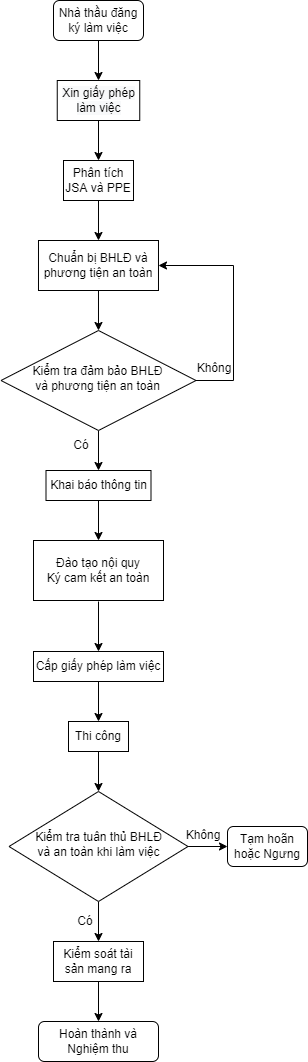

The diagram above was exported from draw.io. Its source (the exported page's mxGraphModel, read from the mxfile embedded in the PNG):
<mxGraphModel dx="1422" dy="762" grid="1" gridSize="10" guides="1" tooltips="1" connect="1" arrows="1" fold="1" page="1" pageScale="1" pageWidth="827" pageHeight="1169" math="0" shadow="0">
  <root>
    <mxCell id="WIyWlLk6GJQsqaUBKTNV-0" />
    <mxCell id="WIyWlLk6GJQsqaUBKTNV-1" parent="WIyWlLk6GJQsqaUBKTNV-0" />
    <mxCell id="59W8NBEANyWdRqamdUT7-37" style="edgeStyle=orthogonalEdgeStyle;rounded=0;orthogonalLoop=1;jettySize=auto;html=1;exitX=0.5;exitY=1;exitDx=0;exitDy=0;entryX=0.5;entryY=0;entryDx=0;entryDy=0;" parent="WIyWlLk6GJQsqaUBKTNV-1" source="WIyWlLk6GJQsqaUBKTNV-3" target="59W8NBEANyWdRqamdUT7-21" edge="1">
      <mxGeometry relative="1" as="geometry" />
    </mxCell>
    <mxCell id="WIyWlLk6GJQsqaUBKTNV-3" value="Nhà thầu đăng ký làm việc" style="rounded=1;whiteSpace=wrap;html=1;fontSize=12;glass=0;strokeWidth=1;shadow=0;" parent="WIyWlLk6GJQsqaUBKTNV-1" vertex="1">
      <mxGeometry x="160" width="90" height="40" as="geometry" />
    </mxCell>
    <mxCell id="59W8NBEANyWdRqamdUT7-43" style="edgeStyle=orthogonalEdgeStyle;rounded=0;orthogonalLoop=1;jettySize=auto;html=1;exitX=0.5;exitY=1;exitDx=0;exitDy=0;entryX=0.5;entryY=0;entryDx=0;entryDy=0;" parent="WIyWlLk6GJQsqaUBKTNV-1" source="WIyWlLk6GJQsqaUBKTNV-6" target="59W8NBEANyWdRqamdUT7-26" edge="1">
      <mxGeometry relative="1" as="geometry" />
    </mxCell>
    <mxCell id="WIyWlLk6GJQsqaUBKTNV-6" value="Kiểm tra đảm bảo BHLĐ&lt;br&gt;và phương tiện an toàn" style="rhombus;whiteSpace=wrap;html=1;shadow=0;fontFamily=Helvetica;fontSize=12;align=center;strokeWidth=1;spacing=6;spacingTop=-4;" parent="WIyWlLk6GJQsqaUBKTNV-1" vertex="1">
      <mxGeometry x="107.49" y="330" width="195" height="100" as="geometry" />
    </mxCell>
    <mxCell id="59W8NBEANyWdRqamdUT7-61" style="edgeStyle=orthogonalEdgeStyle;rounded=0;orthogonalLoop=1;jettySize=auto;html=1;exitX=1;exitY=0.5;exitDx=0;exitDy=0;entryX=0;entryY=0.5;entryDx=0;entryDy=0;" parent="WIyWlLk6GJQsqaUBKTNV-1" source="WIyWlLk6GJQsqaUBKTNV-10" target="WIyWlLk6GJQsqaUBKTNV-12" edge="1">
      <mxGeometry relative="1" as="geometry" />
    </mxCell>
    <mxCell id="59W8NBEANyWdRqamdUT7-69" value="" style="edgeStyle=orthogonalEdgeStyle;rounded=0;orthogonalLoop=1;jettySize=auto;html=1;" parent="WIyWlLk6GJQsqaUBKTNV-1" source="WIyWlLk6GJQsqaUBKTNV-10" edge="1">
      <mxGeometry relative="1" as="geometry">
        <mxPoint x="205" y="941" as="targetPoint" />
      </mxGeometry>
    </mxCell>
    <mxCell id="WIyWlLk6GJQsqaUBKTNV-10" value="Kiểm tra tuân thủ BHLĐ&lt;br&gt;và an toàn khi làm việc" style="rhombus;whiteSpace=wrap;html=1;shadow=0;fontFamily=Helvetica;fontSize=12;align=center;strokeWidth=1;spacing=6;spacingTop=-4;" parent="WIyWlLk6GJQsqaUBKTNV-1" vertex="1">
      <mxGeometry x="115.5" y="791" width="179" height="110" as="geometry" />
    </mxCell>
    <mxCell id="WIyWlLk6GJQsqaUBKTNV-12" value="Tạm hoãn hoặc Ngưng" style="rounded=1;whiteSpace=wrap;html=1;fontSize=12;glass=0;strokeWidth=1;shadow=0;" parent="WIyWlLk6GJQsqaUBKTNV-1" vertex="1">
      <mxGeometry x="334" y="826" width="80" height="40" as="geometry" />
    </mxCell>
    <mxCell id="59W8NBEANyWdRqamdUT7-38" style="edgeStyle=orthogonalEdgeStyle;rounded=0;orthogonalLoop=1;jettySize=auto;html=1;exitX=0.5;exitY=1;exitDx=0;exitDy=0;" parent="WIyWlLk6GJQsqaUBKTNV-1" source="59W8NBEANyWdRqamdUT7-21" target="59W8NBEANyWdRqamdUT7-28" edge="1">
      <mxGeometry relative="1" as="geometry" />
    </mxCell>
    <mxCell id="59W8NBEANyWdRqamdUT7-21" value="&lt;span style=&quot;color: rgb(0, 0, 0); font-family: Helvetica; font-size: 12px; font-style: normal; font-variant-ligatures: normal; font-variant-caps: normal; font-weight: 400; letter-spacing: normal; orphans: 2; text-align: center; text-indent: 0px; text-transform: none; widows: 2; word-spacing: 0px; -webkit-text-stroke-width: 0px; background-color: rgb(248, 249, 250); text-decoration-thickness: initial; text-decoration-style: initial; text-decoration-color: initial; float: none; display: inline !important;&quot;&gt;Xin giấy phép làm việc&lt;/span&gt;" style="rounded=0;whiteSpace=wrap;html=1;" parent="WIyWlLk6GJQsqaUBKTNV-1" vertex="1">
      <mxGeometry x="163.75" y="80" width="82.5" height="40" as="geometry" />
    </mxCell>
    <mxCell id="59W8NBEANyWdRqamdUT7-57" style="edgeStyle=orthogonalEdgeStyle;rounded=0;orthogonalLoop=1;jettySize=auto;html=1;exitX=0.5;exitY=1;exitDx=0;exitDy=0;entryX=0.5;entryY=0;entryDx=0;entryDy=0;" parent="WIyWlLk6GJQsqaUBKTNV-1" source="59W8NBEANyWdRqamdUT7-22" target="WIyWlLk6GJQsqaUBKTNV-10" edge="1">
      <mxGeometry relative="1" as="geometry" />
    </mxCell>
    <mxCell id="59W8NBEANyWdRqamdUT7-22" value="Thi công" style="rounded=0;whiteSpace=wrap;html=1;" parent="WIyWlLk6GJQsqaUBKTNV-1" vertex="1">
      <mxGeometry x="175" y="721" width="60" height="30" as="geometry" />
    </mxCell>
    <mxCell id="59W8NBEANyWdRqamdUT7-53" style="edgeStyle=orthogonalEdgeStyle;rounded=0;orthogonalLoop=1;jettySize=auto;html=1;exitX=0.5;exitY=1;exitDx=0;exitDy=0;entryX=0.5;entryY=0;entryDx=0;entryDy=0;" parent="WIyWlLk6GJQsqaUBKTNV-1" source="59W8NBEANyWdRqamdUT7-23" target="59W8NBEANyWdRqamdUT7-22" edge="1">
      <mxGeometry relative="1" as="geometry" />
    </mxCell>
    <mxCell id="59W8NBEANyWdRqamdUT7-23" value="Cấp giấy phép làm việc" style="rounded=0;whiteSpace=wrap;html=1;" parent="WIyWlLk6GJQsqaUBKTNV-1" vertex="1">
      <mxGeometry x="140" y="651" width="130" height="30" as="geometry" />
    </mxCell>
    <mxCell id="59W8NBEANyWdRqamdUT7-51" style="edgeStyle=orthogonalEdgeStyle;rounded=0;orthogonalLoop=1;jettySize=auto;html=1;exitX=0.5;exitY=1;exitDx=0;exitDy=0;entryX=0.5;entryY=0;entryDx=0;entryDy=0;" parent="WIyWlLk6GJQsqaUBKTNV-1" target="59W8NBEANyWdRqamdUT7-23" edge="1">
      <mxGeometry relative="1" as="geometry">
        <mxPoint x="205" y="601" as="sourcePoint" />
      </mxGeometry>
    </mxCell>
    <mxCell id="59W8NBEANyWdRqamdUT7-25" value="Đào tạo nội quy&lt;br&gt;Ký cam kết an toàn" style="rounded=0;whiteSpace=wrap;html=1;" parent="WIyWlLk6GJQsqaUBKTNV-1" vertex="1">
      <mxGeometry x="140" y="540" width="130" height="60" as="geometry" />
    </mxCell>
    <mxCell id="59W8NBEANyWdRqamdUT7-44" style="edgeStyle=orthogonalEdgeStyle;rounded=0;orthogonalLoop=1;jettySize=auto;html=1;exitX=0.5;exitY=1;exitDx=0;exitDy=0;entryX=0.5;entryY=0;entryDx=0;entryDy=0;" parent="WIyWlLk6GJQsqaUBKTNV-1" source="59W8NBEANyWdRqamdUT7-26" target="59W8NBEANyWdRqamdUT7-25" edge="1">
      <mxGeometry relative="1" as="geometry" />
    </mxCell>
    <mxCell id="59W8NBEANyWdRqamdUT7-26" value="Khai báo thông tin" style="rounded=0;whiteSpace=wrap;html=1;" parent="WIyWlLk6GJQsqaUBKTNV-1" vertex="1">
      <mxGeometry x="152.5" y="470" width="105" height="30" as="geometry" />
    </mxCell>
    <mxCell id="59W8NBEANyWdRqamdUT7-42" style="edgeStyle=orthogonalEdgeStyle;rounded=0;orthogonalLoop=1;jettySize=auto;html=1;exitX=0.5;exitY=1;exitDx=0;exitDy=0;entryX=0.5;entryY=0;entryDx=0;entryDy=0;" parent="WIyWlLk6GJQsqaUBKTNV-1" source="59W8NBEANyWdRqamdUT7-27" target="WIyWlLk6GJQsqaUBKTNV-6" edge="1">
      <mxGeometry relative="1" as="geometry" />
    </mxCell>
    <mxCell id="59W8NBEANyWdRqamdUT7-27" value="Chuẩn bị BHLĐ và phương tiện an toàn" style="rounded=0;whiteSpace=wrap;html=1;" parent="WIyWlLk6GJQsqaUBKTNV-1" vertex="1">
      <mxGeometry x="144.99" y="240" width="120" height="50" as="geometry" />
    </mxCell>
    <mxCell id="59W8NBEANyWdRqamdUT7-39" style="edgeStyle=orthogonalEdgeStyle;rounded=0;orthogonalLoop=1;jettySize=auto;html=1;exitX=0.5;exitY=1;exitDx=0;exitDy=0;entryX=0.5;entryY=0;entryDx=0;entryDy=0;" parent="WIyWlLk6GJQsqaUBKTNV-1" source="59W8NBEANyWdRqamdUT7-28" target="59W8NBEANyWdRqamdUT7-27" edge="1">
      <mxGeometry relative="1" as="geometry" />
    </mxCell>
    <mxCell id="59W8NBEANyWdRqamdUT7-28" value="Phân tích JSA và PPE" style="rounded=0;whiteSpace=wrap;html=1;" parent="WIyWlLk6GJQsqaUBKTNV-1" vertex="1">
      <mxGeometry x="170" y="160" width="70" height="40" as="geometry" />
    </mxCell>
    <mxCell id="59W8NBEANyWdRqamdUT7-62" value="" style="endArrow=classic;html=1;rounded=0;exitX=1;exitY=0.5;exitDx=0;exitDy=0;entryX=1;entryY=0.5;entryDx=0;entryDy=0;" parent="WIyWlLk6GJQsqaUBKTNV-1" source="WIyWlLk6GJQsqaUBKTNV-6" target="59W8NBEANyWdRqamdUT7-27" edge="1">
      <mxGeometry width="50" height="50" relative="1" as="geometry">
        <mxPoint x="320" y="380" as="sourcePoint" />
        <mxPoint x="205" y="220" as="targetPoint" />
        <Array as="points">
          <mxPoint x="340" y="380" />
          <mxPoint x="340" y="265" />
        </Array>
      </mxGeometry>
    </mxCell>
    <mxCell id="59W8NBEANyWdRqamdUT7-71" value="Có" style="text;html=1;strokeColor=none;fillColor=none;align=center;verticalAlign=middle;whiteSpace=wrap;rounded=0;" parent="WIyWlLk6GJQsqaUBKTNV-1" vertex="1">
      <mxGeometry x="161.5" y="906" width="60" height="30" as="geometry" />
    </mxCell>
    <mxCell id="59W8NBEANyWdRqamdUT7-72" value="Có" style="text;html=1;strokeColor=none;fillColor=none;align=center;verticalAlign=middle;whiteSpace=wrap;rounded=0;" parent="WIyWlLk6GJQsqaUBKTNV-1" vertex="1">
      <mxGeometry x="158.12" y="430" width="60" height="30" as="geometry" />
    </mxCell>
    <mxCell id="59W8NBEANyWdRqamdUT7-73" value="Không" style="text;html=1;strokeColor=none;fillColor=none;align=center;verticalAlign=middle;whiteSpace=wrap;rounded=0;" parent="WIyWlLk6GJQsqaUBKTNV-1" vertex="1">
      <mxGeometry x="280" y="820" width="60" height="30" as="geometry" />
    </mxCell>
    <mxCell id="59W8NBEANyWdRqamdUT7-74" value="Không" style="text;html=1;strokeColor=none;fillColor=none;align=center;verticalAlign=middle;whiteSpace=wrap;rounded=0;" parent="WIyWlLk6GJQsqaUBKTNV-1" vertex="1">
      <mxGeometry x="291" y="353" width="60" height="30" as="geometry" />
    </mxCell>
    <mxCell id="JxN3zXipRwr7MGsz9TaU-2" style="edgeStyle=orthogonalEdgeStyle;rounded=0;orthogonalLoop=1;jettySize=auto;html=1;exitX=0.5;exitY=1;exitDx=0;exitDy=0;" parent="WIyWlLk6GJQsqaUBKTNV-1" source="JxN3zXipRwr7MGsz9TaU-0" target="JxN3zXipRwr7MGsz9TaU-1" edge="1">
      <mxGeometry relative="1" as="geometry" />
    </mxCell>
    <mxCell id="JxN3zXipRwr7MGsz9TaU-0" value="Kiểm soát tài sản mang ra" style="rounded=0;whiteSpace=wrap;html=1;" parent="WIyWlLk6GJQsqaUBKTNV-1" vertex="1">
      <mxGeometry x="160" y="941" width="90" height="40" as="geometry" />
    </mxCell>
    <mxCell id="JxN3zXipRwr7MGsz9TaU-1" value="Hoàn thành và Nghiệm thu" style="rounded=1;whiteSpace=wrap;html=1;fontSize=12;glass=0;strokeWidth=1;shadow=0;" parent="WIyWlLk6GJQsqaUBKTNV-1" vertex="1">
      <mxGeometry x="145" y="1021" width="120" height="40" as="geometry" />
    </mxCell>
  </root>
</mxGraphModel>